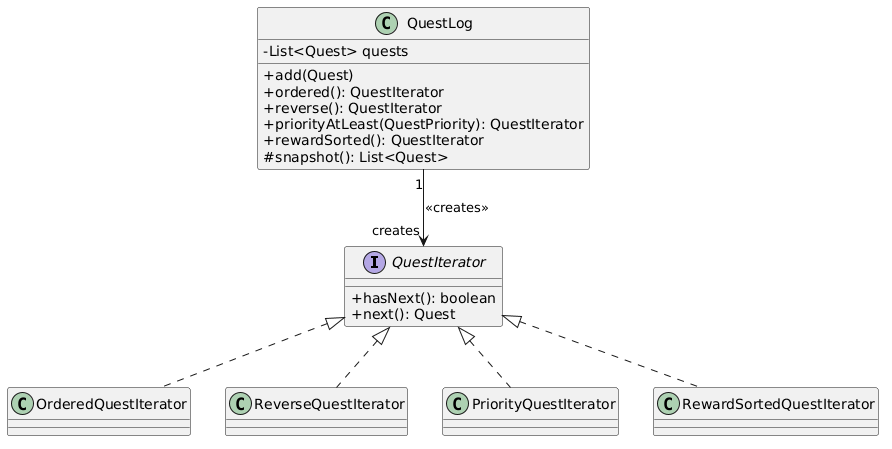

The diagram above was rendered by PlantUML. Its source (embedded in the PNG):
@startuml
skinparam classAttributeIconSize 0

interface QuestIterator {
    + hasNext(): boolean
    + next(): Quest
}

class QuestLog {
    - List<Quest> quests
    + add(Quest)
    + ordered(): QuestIterator
    + reverse(): QuestIterator
    + priorityAtLeast(QuestPriority): QuestIterator
    + rewardSorted(): QuestIterator
    # snapshot(): List<Quest>
}

class OrderedQuestIterator implements QuestIterator
class ReverseQuestIterator implements QuestIterator
class PriorityQuestIterator implements QuestIterator
class RewardSortedQuestIterator implements QuestIterator

QuestLog "1" --> "creates" QuestIterator : <<creates>>
@enduml